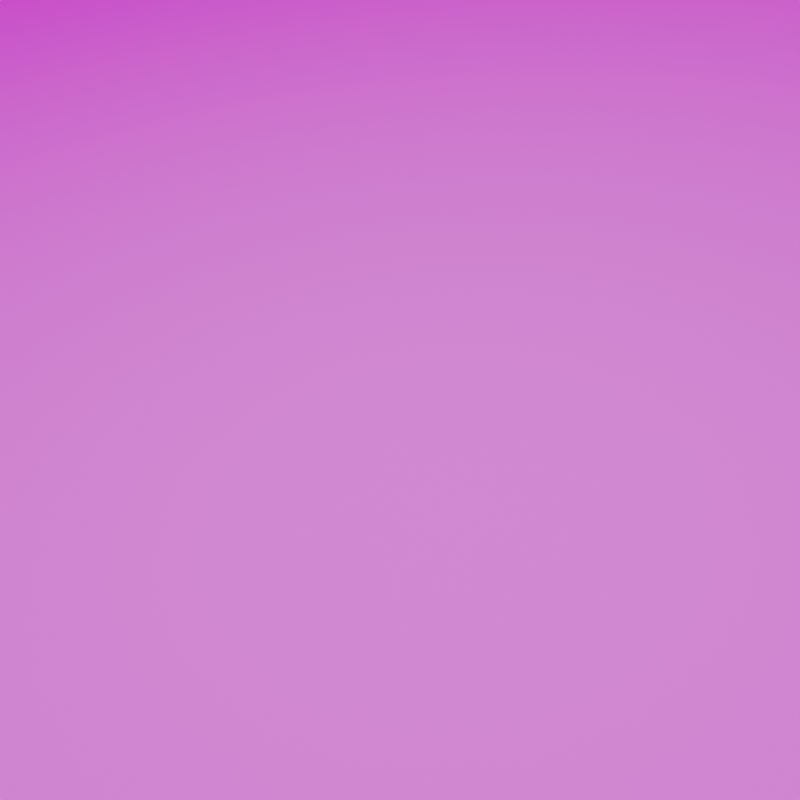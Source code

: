 # Source: render_normalization_square_output_template.blend  (saved by Blender 2.90.8; exported with 4.5.12 LTS)
import bpy
from mathutils import Matrix  # noqa: F401  (used for matrix-valued properties, if any)

bpy.ops.wm.read_factory_settings(use_empty=True)
scene = bpy.context.scene
scene.name = 'Scene'

# ---- collections
col_collection = bpy.data.collections.new('Collection'); scene.collection.children.link(col_collection)

# ---- images (referenced by path relative to the original .blend; pixels are not part of the script)
import os
ASSET_DIR = os.environ.get("B2B_ASSET_DIR", "")  # directory of the original .blend (textures are referenced by path, not embedded)
HERE = os.path.dirname(os.path.abspath(__file__))  # packed textures are extracted next to this script under _unpacked/

def load_image(name, relpath, width, height, colorspace="sRGB"):
    """Load a texture the original file referenced (path relative to the .blend, or extracted next to this script)."""
    p = next((c for c in (os.path.join(HERE, relpath), os.path.join(ASSET_DIR, relpath)) if relpath and os.path.exists(c)), "")
    if p:
        img = bpy.data.images.load(p, check_existing=True)
        img.name = name
    else:  # same state as the original file: an image datablock whose file is absent (Cycles renders it pink)
        img = bpy.data.images.new(name, width, height)
        img.source = "FILE"
        img.filepath = "//" + (relpath or name)
    img.colorspace_settings.name = colorspace
    return img
img_courtyard_exr_001 = load_image('courtyard.exr.001', 'courtyard.exr', 1024, 1024, 'Linear Rec.709')

# ---- world
world_world = bpy.data.worlds.new('World'); scene.world = world_world
world_world.use_nodes = True; world_world.node_tree.nodes.clear()
_N = world_world.node_tree.nodes; _L = world_world.node_tree.links
n0 = _N.new('ShaderNodeOutputWorld'); n0.name = 'World Output'; n0.location = (300, 300)
n1 = _N.new('ShaderNodeBackground'); n1.name = 'Background'; n1.location = (10, 300)
n2 = _N.new('ShaderNodeTexEnvironment'); n2.name = 'Environment Texture'; n2.location = (-190, 280)
n2.image = img_courtyard_exr_001
n3 = _N.new('ShaderNodeMapping'); n3.name = 'Mapping'; n3.location = (-390, 260)
n3.vector_type = 'TEXTURE'
n4 = _N.new('ShaderNodeTexCoord'); n4.name = 'Texture Coordinate'; n4.location = (-580, 240)
_L.new(n1.outputs[0], n0.inputs[0])
_L.new(n3.outputs[0], n2.inputs[0])
_L.new(n2.outputs[0], n1.inputs[0])
_L.new(n4.outputs[0], n3.inputs[0])
n0.is_active_output = True
world_world.color = (0.05088, 0.05088, 0.05088)
world_world.use_sun_shadow = False
world_world.sun_shadow_jitter_overblur = 0.0

# ---- cameras
cam_camera = bpy.data.cameras.new('Camera')
cam_camera.ortho_scale = 7.314
cam_camera_001 = bpy.data.cameras.new('Camera.001')
cam_camera_001.ortho_scale = 7.314
cam_camera_004 = bpy.data.cameras.new('Camera.004')
cam_camera_004.ortho_scale = 7.314
cam_camera_002 = bpy.data.cameras.new('Camera.002')
cam_camera_002.ortho_scale = 7.314

# ---- lights
light_light = bpy.data.lights.new('Light', 'SPOT')
light_light.color = (1.0, 0.8322, 0.9972)
light_light.transmission_factor = 0.0
light_light.energy = 1383.0
light_light.shadow_soft_size = 0.1
light_light.shadow_maximum_resolution = 0.006
light_light.use_absolute_resolution = True
light_light.spot_size = 2.717

# ---- meshes
me_plane_001 = bpy.data.meshes.new('Plane.001')
me_plane_001.from_pydata([(-1.0, -1.0, 0.0), (1.0, -1.0, 0.0), (-1.0, 1.0, 0.0), (1.0, 1.0, 0.0)], [], [(0, 1, 3, 2)])
_uv = me_plane_001.uv_layers.new(name='UVMap')
_uv.uv.foreach_set('vector', [0.0, 0.0, 1.0, 0.0, 1.0, 1.0, 0.0, 1.0])
me_plane_001.use_remesh_fix_poles = True
me_plane_001.use_remesh_preserve_attributes = False
me_plane_001.use_mirror_vertex_groups = False
me_plane_001.update()

# ---- objects
ob_light = bpy.data.objects.new('Light', light_light)
ob_camera = bpy.data.objects.new('Camera', cam_camera)
ob_camera_001 = bpy.data.objects.new('Camera.001', cam_camera_001)
ob_camera_002 = bpy.data.objects.new('Camera.002', cam_camera_004)
ob_camera_003 = bpy.data.objects.new('Camera.003', cam_camera_002)
ob_plane = bpy.data.objects.new('Plane', me_plane_001)

# ---- transforms, parenting, visibility, modifiers, constraints
ob_light.location = (0.1296, -9.329, 0.01642)
ob_light.rotation_euler = (-1.373, -0.34, 3.003)
ob_light.lock_rotations_4d = False
ob_light.empty_display_type = 'ARROWS'
ob_light.color = (0.0, 0.0, 0.0, 0.0)
ob_light.lineart.crease_threshold = 0.0
ob_camera.location = (3.223, -3.364, -3.401)
ob_camera.rotation_euler = (8.694, -0.7112, 0.1135)
ob_camera.lock_rotations_4d = False
ob_camera.empty_display_type = 'ARROWS'
ob_camera.color = (0.0, 0.0, 0.0, 0.0)
ob_camera.display_type = 'WIRE'
ob_camera.lineart.crease_threshold = 0.0
ob_camera_001.location = (1.991, -0.8525, -4.408)
ob_camera_001.rotation_euler = (9.211, -0.4301, -0.01102)
ob_camera_001.lock_rotations_4d = False
ob_camera_001.empty_display_type = 'ARROWS'
ob_camera_001.color = (0.0, 0.0, 0.0, 0.0)
ob_camera_001.display_type = 'WIRE'
ob_camera_001.lineart.crease_threshold = 0.0
ob_camera_002.location = (3.342, -3.361, 3.186)
ob_camera_002.rotation_euler = (5.729, -0.8683, 3.008)
ob_camera_002.lock_rotations_4d = False
ob_camera_002.empty_display_type = 'ARROWS'
ob_camera_002.color = (0.0, 0.0, 0.0, 0.0)
ob_camera_002.display_type = 'WIRE'
ob_camera_002.lineart.crease_threshold = 0.0
ob_camera_003.location = (1.871, -0.8752, 4.399)
ob_camera_003.rotation_euler = (9.201, -2.711, 0.01102)
ob_camera_003.lock_rotations_4d = False
ob_camera_003.empty_display_type = 'ARROWS'
ob_camera_003.color = (0.0, 0.0, 0.0, 0.0)
ob_camera_003.display_type = 'WIRE'
ob_camera_003.lineart.crease_threshold = 0.0
ob_plane.location = (0.0, 1.0, 0.0)
ob_plane.rotation_euler = (1.571, -0.0, 0.0)
ob_plane.scale = (7980.0, 7980.0, 7980.0)
ob_plane.lineart.crease_threshold = 0.0

# ---- collection membership
col_collection.objects.link(ob_light)
col_collection.objects.link(ob_camera)
col_collection.objects.link(ob_camera_001)
col_collection.objects.link(ob_camera_002)
col_collection.objects.link(ob_camera_003)
col_collection.objects.link(ob_plane)

# ---- scene / render settings (as saved in the file)
scene.camera = ob_camera
scene.frame_start = 1; scene.frame_end = 250; scene.frame_set(2)
scene.render.engine = 'BLENDER_EEVEE_NEXT'
scene.render.resolution_x = 480
scene.render.resolution_y = 480
scene.render.film_transparent = True
scene.cycles.samples = 128
scene.cycles.sampling_pattern = 'TABULATED_SOBOL'
scene.cycles.use_adaptive_sampling = False
scene.cycles.use_light_tree = False
scene.view_settings.view_transform = 'Filmic'
bpy.context.view_layer.update()
